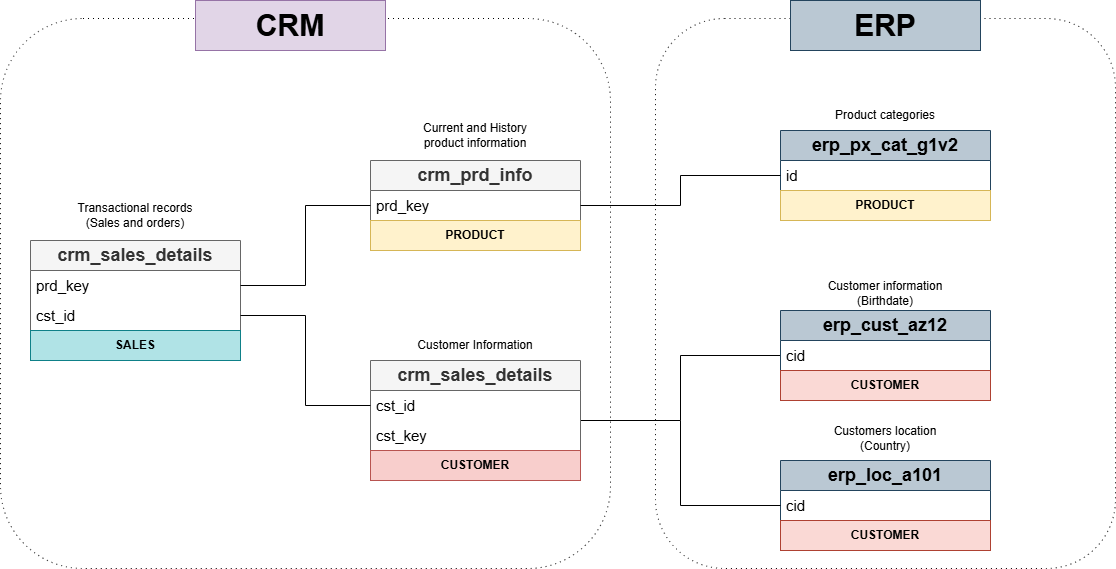

The diagram above was exported from draw.io. Its source (the exported page's mxGraphModel, read from the mxfile embedded in the PNG):
<mxGraphModel dx="1769" dy="757" grid="1" gridSize="10" guides="1" tooltips="1" connect="1" arrows="1" fold="1" page="0" pageScale="1" pageWidth="850" pageHeight="1100" math="0" shadow="0">
  <root>
    <mxCell id="0" />
    <mxCell id="1" parent="0" />
    <mxCell id="wtTZmWORKp_FSn5_V79Z-10" parent="1" style="swimlane;fontStyle=0;childLayout=stackLayout;horizontal=1;startSize=30;horizontalStack=0;resizeParent=1;resizeParentMax=0;resizeLast=0;collapsible=1;marginBottom=0;whiteSpace=wrap;html=1;fillColor=#f5f5f5;strokeColor=#666666;fontColor=#333333;" value="&lt;font style=&quot;font-size: 18px;&quot;&gt;&lt;b&gt;crm_sales_details&lt;/b&gt;&lt;/font&gt;" vertex="1">
      <mxGeometry height="120" width="210" x="-260" y="250" as="geometry">
        <mxRectangle height="30" width="140" x="-260" y="201" as="alternateBounds" />
      </mxGeometry>
    </mxCell>
    <mxCell id="wtTZmWORKp_FSn5_V79Z-11" parent="wtTZmWORKp_FSn5_V79Z-10" style="text;strokeColor=none;fillColor=none;align=left;verticalAlign=middle;spacingLeft=4;spacingRight=4;overflow=hidden;points=[[0,0.5],[1,0.5]];portConstraint=eastwest;rotatable=0;whiteSpace=wrap;html=1;fontSize=15;" value="prd_key" vertex="1">
      <mxGeometry height="30" width="210" y="30" as="geometry" />
    </mxCell>
    <mxCell id="wtTZmWORKp_FSn5_V79Z-12" parent="wtTZmWORKp_FSn5_V79Z-10" style="text;strokeColor=none;fillColor=none;align=left;verticalAlign=middle;spacingLeft=4;spacingRight=4;overflow=hidden;points=[[0,0.5],[1,0.5]];portConstraint=eastwest;rotatable=0;whiteSpace=wrap;html=1;fontSize=15;" value="cst_id" vertex="1">
      <mxGeometry height="30" width="210" y="60" as="geometry" />
    </mxCell>
    <mxCell id="wtTZmWORKp_FSn5_V79Z-13" parent="wtTZmWORKp_FSn5_V79Z-10" style="text;strokeColor=#0e8088;fillColor=#b0e3e6;align=center;verticalAlign=middle;spacingLeft=4;spacingRight=4;overflow=hidden;points=[[0,0.5],[1,0.5]];portConstraint=eastwest;rotatable=0;whiteSpace=wrap;html=1;" value="&lt;b&gt;SALES&lt;/b&gt;" vertex="1">
      <mxGeometry height="30" width="210" y="90" as="geometry" />
    </mxCell>
    <mxCell id="wtTZmWORKp_FSn5_V79Z-14" parent="1" style="text;html=1;whiteSpace=wrap;strokeColor=none;fillColor=none;align=center;verticalAlign=middle;rounded=0;" value="Transactional records (Sales and orders)" vertex="1">
      <mxGeometry height="30" width="130" x="-220" y="210" as="geometry" />
    </mxCell>
    <mxCell id="wtTZmWORKp_FSn5_V79Z-15" parent="1" style="swimlane;fontStyle=0;childLayout=stackLayout;horizontal=1;startSize=30;horizontalStack=0;resizeParent=1;resizeParentMax=0;resizeLast=0;collapsible=1;marginBottom=0;whiteSpace=wrap;html=1;fillColor=#f5f5f5;strokeColor=#666666;fontColor=#333333;" value="&lt;font style=&quot;font-size: 18px;&quot;&gt;&lt;b&gt;crm_prd_info&lt;/b&gt;&lt;/font&gt;" vertex="1">
      <mxGeometry height="90" width="210" x="80" y="170" as="geometry">
        <mxRectangle height="30" width="140" x="-260" y="201" as="alternateBounds" />
      </mxGeometry>
    </mxCell>
    <mxCell id="wtTZmWORKp_FSn5_V79Z-16" parent="wtTZmWORKp_FSn5_V79Z-15" style="text;strokeColor=none;fillColor=none;align=left;verticalAlign=middle;spacingLeft=4;spacingRight=4;overflow=hidden;points=[[0,0.5],[1,0.5]];portConstraint=eastwest;rotatable=0;whiteSpace=wrap;html=1;fontSize=15;" value="prd_key" vertex="1">
      <mxGeometry height="30" width="210" y="30" as="geometry" />
    </mxCell>
    <mxCell id="wtTZmWORKp_FSn5_V79Z-18" parent="wtTZmWORKp_FSn5_V79Z-15" style="text;strokeColor=#d6b656;fillColor=#fff2cc;align=center;verticalAlign=middle;spacingLeft=4;spacingRight=4;overflow=hidden;points=[[0,0.5],[1,0.5]];portConstraint=eastwest;rotatable=0;whiteSpace=wrap;html=1;" value="&lt;b&gt;PRODUCT&lt;/b&gt;" vertex="1">
      <mxGeometry height="30" width="210" y="60" as="geometry" />
    </mxCell>
    <mxCell id="wtTZmWORKp_FSn5_V79Z-53" edge="1" parent="1" source="wtTZmWORKp_FSn5_V79Z-19" style="edgeStyle=orthogonalEdgeStyle;rounded=0;orthogonalLoop=1;jettySize=auto;html=1;entryX=0;entryY=0.5;entryDx=0;entryDy=0;endArrow=none;endFill=0;" target="wtTZmWORKp_FSn5_V79Z-29">
      <mxGeometry relative="1" as="geometry" />
    </mxCell>
    <mxCell id="wtTZmWORKp_FSn5_V79Z-19" parent="1" style="swimlane;fontStyle=0;childLayout=stackLayout;horizontal=1;startSize=30;horizontalStack=0;resizeParent=1;resizeParentMax=0;resizeLast=0;collapsible=1;marginBottom=0;whiteSpace=wrap;html=1;fillColor=#f5f5f5;strokeColor=#666666;fontColor=#333333;" value="&lt;font style=&quot;font-size: 18px;&quot;&gt;&lt;b&gt;crm_sales_details&lt;/b&gt;&lt;/font&gt;" vertex="1">
      <mxGeometry height="120" width="210" x="80" y="370" as="geometry">
        <mxRectangle height="30" width="140" x="-260" y="201" as="alternateBounds" />
      </mxGeometry>
    </mxCell>
    <mxCell id="wtTZmWORKp_FSn5_V79Z-20" parent="wtTZmWORKp_FSn5_V79Z-19" style="text;strokeColor=none;fillColor=none;align=left;verticalAlign=middle;spacingLeft=4;spacingRight=4;overflow=hidden;points=[[0,0.5],[1,0.5]];portConstraint=eastwest;rotatable=0;whiteSpace=wrap;html=1;fontSize=15;" value="cst_id" vertex="1">
      <mxGeometry height="30" width="210" y="30" as="geometry" />
    </mxCell>
    <mxCell id="wtTZmWORKp_FSn5_V79Z-21" parent="wtTZmWORKp_FSn5_V79Z-19" style="text;strokeColor=none;fillColor=none;align=left;verticalAlign=middle;spacingLeft=4;spacingRight=4;overflow=hidden;points=[[0,0.5],[1,0.5]];portConstraint=eastwest;rotatable=0;whiteSpace=wrap;html=1;fontSize=15;" value="cst_key" vertex="1">
      <mxGeometry height="30" width="210" y="60" as="geometry" />
    </mxCell>
    <mxCell id="wtTZmWORKp_FSn5_V79Z-22" parent="wtTZmWORKp_FSn5_V79Z-19" style="text;strokeColor=#b85450;fillColor=#f8cecc;align=center;verticalAlign=middle;spacingLeft=4;spacingRight=4;overflow=hidden;points=[[0,0.5],[1,0.5]];portConstraint=eastwest;rotatable=0;whiteSpace=wrap;html=1;" value="&lt;b&gt;CUSTOMER&lt;/b&gt;" vertex="1">
      <mxGeometry height="30" width="210" y="90" as="geometry" />
    </mxCell>
    <mxCell id="wtTZmWORKp_FSn5_V79Z-23" parent="1" style="swimlane;fontStyle=0;childLayout=stackLayout;horizontal=1;startSize=30;horizontalStack=0;resizeParent=1;resizeParentMax=0;resizeLast=0;collapsible=1;marginBottom=0;whiteSpace=wrap;html=1;fillColor=#bac8d3;strokeColor=#23445d;" value="&lt;font style=&quot;font-size: 18px;&quot;&gt;&lt;b&gt;erp_px_cat_g1v2&lt;/b&gt;&lt;/font&gt;" vertex="1">
      <mxGeometry height="90" width="210" x="490" y="140" as="geometry">
        <mxRectangle height="30" width="140" x="-260" y="201" as="alternateBounds" />
      </mxGeometry>
    </mxCell>
    <mxCell id="wtTZmWORKp_FSn5_V79Z-24" parent="wtTZmWORKp_FSn5_V79Z-23" style="text;strokeColor=none;fillColor=none;align=left;verticalAlign=middle;spacingLeft=4;spacingRight=4;overflow=hidden;points=[[0,0.5],[1,0.5]];portConstraint=eastwest;rotatable=0;whiteSpace=wrap;html=1;fontSize=15;" value="id" vertex="1">
      <mxGeometry height="30" width="210" y="30" as="geometry" />
    </mxCell>
    <mxCell id="wtTZmWORKp_FSn5_V79Z-25" parent="wtTZmWORKp_FSn5_V79Z-23" style="text;strokeColor=#d6b656;fillColor=#fff2cc;align=center;verticalAlign=middle;spacingLeft=4;spacingRight=4;overflow=hidden;points=[[0,0.5],[1,0.5]];portConstraint=eastwest;rotatable=0;whiteSpace=wrap;html=1;" value="&lt;b&gt;PRODUCT&lt;/b&gt;" vertex="1">
      <mxGeometry height="30" width="210" y="60" as="geometry" />
    </mxCell>
    <mxCell id="wtTZmWORKp_FSn5_V79Z-26" parent="1" style="text;html=1;whiteSpace=wrap;strokeColor=none;fillColor=none;align=center;verticalAlign=middle;rounded=0;" value="Current and History product information" vertex="1">
      <mxGeometry height="30" width="130" x="120" y="130" as="geometry" />
    </mxCell>
    <mxCell id="wtTZmWORKp_FSn5_V79Z-27" parent="1" style="text;html=1;whiteSpace=wrap;strokeColor=none;fillColor=none;align=center;verticalAlign=middle;rounded=0;" value="Customer Information" vertex="1">
      <mxGeometry height="30" width="130" x="120" y="340" as="geometry" />
    </mxCell>
    <mxCell id="wtTZmWORKp_FSn5_V79Z-28" parent="1" style="swimlane;fontStyle=0;childLayout=stackLayout;horizontal=1;startSize=30;horizontalStack=0;resizeParent=1;resizeParentMax=0;resizeLast=0;collapsible=1;marginBottom=0;whiteSpace=wrap;html=1;fillColor=#bac8d3;strokeColor=#23445d;" value="&lt;font style=&quot;font-size: 18px;&quot;&gt;&lt;b&gt;erp_cust_az12&lt;/b&gt;&lt;/font&gt;" vertex="1">
      <mxGeometry height="90" width="210" x="490" y="320" as="geometry">
        <mxRectangle height="30" width="140" x="-260" y="201" as="alternateBounds" />
      </mxGeometry>
    </mxCell>
    <mxCell id="wtTZmWORKp_FSn5_V79Z-29" parent="wtTZmWORKp_FSn5_V79Z-28" style="text;strokeColor=none;fillColor=none;align=left;verticalAlign=middle;spacingLeft=4;spacingRight=4;overflow=hidden;points=[[0,0.5],[1,0.5]];portConstraint=eastwest;rotatable=0;whiteSpace=wrap;html=1;fontSize=15;" value="cid" vertex="1">
      <mxGeometry height="30" width="210" y="30" as="geometry" />
    </mxCell>
    <mxCell id="wtTZmWORKp_FSn5_V79Z-30" parent="wtTZmWORKp_FSn5_V79Z-28" style="text;strokeColor=#ae4132;fillColor=#fad9d5;align=center;verticalAlign=middle;spacingLeft=4;spacingRight=4;overflow=hidden;points=[[0,0.5],[1,0.5]];portConstraint=eastwest;rotatable=0;whiteSpace=wrap;html=1;" value="&lt;b&gt;CUSTOMER&lt;/b&gt;" vertex="1">
      <mxGeometry height="30" width="210" y="60" as="geometry" />
    </mxCell>
    <mxCell id="wtTZmWORKp_FSn5_V79Z-31" parent="1" style="swimlane;fontStyle=0;childLayout=stackLayout;horizontal=1;startSize=30;horizontalStack=0;resizeParent=1;resizeParentMax=0;resizeLast=0;collapsible=1;marginBottom=0;whiteSpace=wrap;html=1;fillColor=#bac8d3;strokeColor=#23445d;" value="&lt;font style=&quot;font-size: 18px;&quot;&gt;&lt;b&gt;erp_loc_a101&lt;/b&gt;&lt;/font&gt;" vertex="1">
      <mxGeometry height="90" width="210" x="490" y="470" as="geometry">
        <mxRectangle height="30" width="140" x="-260" y="201" as="alternateBounds" />
      </mxGeometry>
    </mxCell>
    <mxCell id="wtTZmWORKp_FSn5_V79Z-32" parent="wtTZmWORKp_FSn5_V79Z-31" style="text;strokeColor=none;fillColor=none;align=left;verticalAlign=middle;spacingLeft=4;spacingRight=4;overflow=hidden;points=[[0,0.5],[1,0.5]];portConstraint=eastwest;rotatable=0;whiteSpace=wrap;html=1;fontSize=15;" value="cid" vertex="1">
      <mxGeometry height="30" width="210" y="30" as="geometry" />
    </mxCell>
    <mxCell id="wtTZmWORKp_FSn5_V79Z-33" parent="wtTZmWORKp_FSn5_V79Z-31" style="text;strokeColor=#ae4132;fillColor=#fad9d5;align=center;verticalAlign=middle;spacingLeft=4;spacingRight=4;overflow=hidden;points=[[0,0.5],[1,0.5]];portConstraint=eastwest;rotatable=0;whiteSpace=wrap;html=1;" value="&lt;b&gt;CUSTOMER&lt;/b&gt;" vertex="1">
      <mxGeometry height="30" width="210" y="60" as="geometry" />
    </mxCell>
    <mxCell id="wtTZmWORKp_FSn5_V79Z-34" edge="1" parent="1" source="wtTZmWORKp_FSn5_V79Z-11" style="edgeStyle=orthogonalEdgeStyle;rounded=0;orthogonalLoop=1;jettySize=auto;html=1;entryX=0;entryY=0.5;entryDx=0;entryDy=0;endArrow=none;endFill=0;" target="wtTZmWORKp_FSn5_V79Z-16">
      <mxGeometry relative="1" as="geometry" />
    </mxCell>
    <mxCell id="wtTZmWORKp_FSn5_V79Z-35" edge="1" parent="1" source="wtTZmWORKp_FSn5_V79Z-12" style="edgeStyle=orthogonalEdgeStyle;rounded=0;orthogonalLoop=1;jettySize=auto;html=1;exitX=1;exitY=0.5;exitDx=0;exitDy=0;entryX=0;entryY=0.5;entryDx=0;entryDy=0;endArrow=none;endFill=0;" target="wtTZmWORKp_FSn5_V79Z-20">
      <mxGeometry relative="1" as="geometry" />
    </mxCell>
    <mxCell id="wtTZmWORKp_FSn5_V79Z-36" edge="1" parent="1" source="wtTZmWORKp_FSn5_V79Z-16" style="edgeStyle=orthogonalEdgeStyle;rounded=0;orthogonalLoop=1;jettySize=auto;html=1;exitX=1;exitY=0.5;exitDx=0;exitDy=0;entryX=0;entryY=0.5;entryDx=0;entryDy=0;endArrow=none;endFill=0;" target="wtTZmWORKp_FSn5_V79Z-24">
      <mxGeometry relative="1" as="geometry" />
    </mxCell>
    <mxCell id="wtTZmWORKp_FSn5_V79Z-40" parent="1" style="rounded=1;whiteSpace=wrap;html=1;fillColor=none;dashed=1;glass=0;perimeterSpacing=50;dashPattern=1 4;" value="" vertex="1">
      <mxGeometry height="550" width="610" x="-290" y="28" as="geometry" />
    </mxCell>
    <mxCell id="wtTZmWORKp_FSn5_V79Z-41" parent="1" style="rounded=0;whiteSpace=wrap;html=1;fontStyle=1;fontSize=30;fillColor=#e1d5e7;strokeColor=#9673a6;" value="CRM" vertex="1">
      <mxGeometry height="50" width="190" x="-95" y="10" as="geometry" />
    </mxCell>
    <mxCell id="wtTZmWORKp_FSn5_V79Z-42" parent="1" style="text;html=1;whiteSpace=wrap;strokeColor=none;fillColor=none;align=center;verticalAlign=middle;rounded=0;" value="Product categories" vertex="1">
      <mxGeometry height="30" width="130" x="530" y="110" as="geometry" />
    </mxCell>
    <mxCell id="wtTZmWORKp_FSn5_V79Z-43" parent="1" style="text;html=1;whiteSpace=wrap;strokeColor=none;fillColor=none;align=center;verticalAlign=middle;rounded=0;" value="Customer information (Birthdate)" vertex="1">
      <mxGeometry height="30" width="130" x="530" y="288" as="geometry" />
    </mxCell>
    <mxCell id="wtTZmWORKp_FSn5_V79Z-44" parent="1" style="text;html=1;whiteSpace=wrap;strokeColor=none;fillColor=none;align=center;verticalAlign=middle;rounded=0;" value="Customers location (Country)" vertex="1">
      <mxGeometry height="30" width="130" x="530" y="433" as="geometry" />
    </mxCell>
    <mxCell id="wtTZmWORKp_FSn5_V79Z-51" parent="1" style="rounded=1;whiteSpace=wrap;html=1;fillColor=none;dashed=1;glass=0;perimeterSpacing=50;dashPattern=1 4;" value="" vertex="1">
      <mxGeometry height="550" width="460" x="365" y="28" as="geometry" />
    </mxCell>
    <mxCell id="wtTZmWORKp_FSn5_V79Z-52" parent="1" style="rounded=0;whiteSpace=wrap;html=1;fontStyle=1;fontSize=30;fillColor=#bac8d3;strokeColor=#23445d;" value="ERP" vertex="1">
      <mxGeometry height="50" width="190" x="500" y="10" as="geometry" />
    </mxCell>
    <mxCell id="wtTZmWORKp_FSn5_V79Z-54" edge="1" parent="1" style="edgeStyle=orthogonalEdgeStyle;rounded=0;orthogonalLoop=1;jettySize=auto;html=1;entryX=0;entryY=0.5;entryDx=0;entryDy=0;endArrow=none;endFill=0;" target="wtTZmWORKp_FSn5_V79Z-32">
      <mxGeometry relative="1" as="geometry">
        <Array as="points">
          <mxPoint x="390" y="515" />
        </Array>
        <mxPoint x="390" y="430" as="sourcePoint" />
        <mxPoint x="450" y="420" as="targetPoint" />
      </mxGeometry>
    </mxCell>
  </root>
</mxGraphModel>